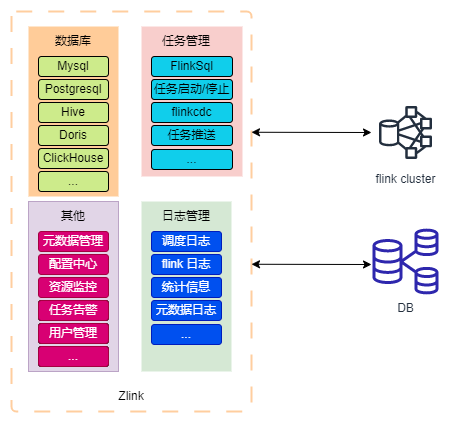

The diagram above was exported from draw.io. Its source (the exported page's mxGraphModel, read from the mxfile embedded in the PNG):
<mxGraphModel dx="1492" dy="739" grid="1" gridSize="10" guides="1" tooltips="1" connect="1" arrows="1" fold="1" page="1" pageScale="1" pageWidth="827" pageHeight="1169" math="0" shadow="0">
  <root>
    <mxCell id="0" />
    <mxCell id="1" parent="0" />
    <mxCell id="6aezcPzgPTid5L5mxbdu-1" value="" style="rounded=1;whiteSpace=wrap;html=1;dashed=1;dashPattern=8 8;strokeWidth=2;strokeColor=#FFCE9F;arcSize=2;" vertex="1" parent="1">
      <mxGeometry x="20" y="320" width="240" height="400" as="geometry" />
    </mxCell>
    <mxCell id="6aezcPzgPTid5L5mxbdu-13" value="" style="group" vertex="1" connectable="0" parent="1">
      <mxGeometry x="37" y="335" width="90" height="170" as="geometry" />
    </mxCell>
    <mxCell id="6aezcPzgPTid5L5mxbdu-2" value="" style="rounded=0;whiteSpace=wrap;html=1;strokeColor=none;strokeWidth=2;fillColor=#ffcc99;" vertex="1" parent="6aezcPzgPTid5L5mxbdu-13">
      <mxGeometry width="90" height="170" as="geometry" />
    </mxCell>
    <mxCell id="6aezcPzgPTid5L5mxbdu-3" value="数据库" style="text;html=1;strokeColor=none;fillColor=none;align=center;verticalAlign=middle;whiteSpace=wrap;rounded=0;" vertex="1" parent="6aezcPzgPTid5L5mxbdu-13">
      <mxGeometry x="15" width="60" height="30" as="geometry" />
    </mxCell>
    <mxCell id="6aezcPzgPTid5L5mxbdu-5" value="Mysql" style="rounded=1;whiteSpace=wrap;html=1;strokeColor=default;strokeWidth=1;fillColor=#cdeb8b;" vertex="1" parent="6aezcPzgPTid5L5mxbdu-13">
      <mxGeometry x="10" y="30" width="70" height="20" as="geometry" />
    </mxCell>
    <mxCell id="6aezcPzgPTid5L5mxbdu-6" value="Postgresql" style="rounded=1;whiteSpace=wrap;html=1;strokeColor=default;strokeWidth=1;fillColor=#cdeb8b;" vertex="1" parent="6aezcPzgPTid5L5mxbdu-13">
      <mxGeometry x="10" y="53" width="70" height="20" as="geometry" />
    </mxCell>
    <mxCell id="6aezcPzgPTid5L5mxbdu-7" value="Hive" style="rounded=1;whiteSpace=wrap;html=1;strokeColor=default;strokeWidth=1;fillColor=#cdeb8b;" vertex="1" parent="6aezcPzgPTid5L5mxbdu-13">
      <mxGeometry x="10" y="76" width="70" height="20" as="geometry" />
    </mxCell>
    <mxCell id="6aezcPzgPTid5L5mxbdu-8" value="Doris" style="rounded=1;whiteSpace=wrap;html=1;strokeColor=default;strokeWidth=1;fillColor=#cdeb8b;" vertex="1" parent="6aezcPzgPTid5L5mxbdu-13">
      <mxGeometry x="10" y="99" width="70" height="20" as="geometry" />
    </mxCell>
    <mxCell id="6aezcPzgPTid5L5mxbdu-9" value="ClickHouse" style="rounded=1;whiteSpace=wrap;html=1;strokeColor=default;strokeWidth=1;fillColor=#cdeb8b;" vertex="1" parent="6aezcPzgPTid5L5mxbdu-13">
      <mxGeometry x="10" y="122" width="70" height="20" as="geometry" />
    </mxCell>
    <mxCell id="6aezcPzgPTid5L5mxbdu-10" value="..." style="rounded=1;whiteSpace=wrap;html=1;strokeColor=default;strokeWidth=1;fillColor=#cdeb8b;" vertex="1" parent="6aezcPzgPTid5L5mxbdu-13">
      <mxGeometry x="10" y="145" width="70" height="20" as="geometry" />
    </mxCell>
    <mxCell id="6aezcPzgPTid5L5mxbdu-15" value="" style="rounded=0;whiteSpace=wrap;html=1;strokeColor=none;strokeWidth=2;fillColor=#f8cecc;" vertex="1" parent="1">
      <mxGeometry x="150" y="335" width="101" height="150" as="geometry" />
    </mxCell>
    <mxCell id="6aezcPzgPTid5L5mxbdu-16" value="任务管理" style="text;html=1;strokeColor=none;fillColor=none;align=center;verticalAlign=middle;whiteSpace=wrap;rounded=0;" vertex="1" parent="1">
      <mxGeometry x="165" y="335" width="60" height="30" as="geometry" />
    </mxCell>
    <mxCell id="6aezcPzgPTid5L5mxbdu-17" value="FlinkSql" style="rounded=1;whiteSpace=wrap;html=1;strokeColor=default;strokeWidth=1;fillColor=#10CEEB;" vertex="1" parent="1">
      <mxGeometry x="160" y="365" width="81" height="20" as="geometry" />
    </mxCell>
    <mxCell id="6aezcPzgPTid5L5mxbdu-18" value="任务启动/停止" style="rounded=1;whiteSpace=wrap;html=1;strokeColor=default;strokeWidth=1;fillColor=#10CEEB;" vertex="1" parent="1">
      <mxGeometry x="160" y="388" width="81" height="20" as="geometry" />
    </mxCell>
    <mxCell id="6aezcPzgPTid5L5mxbdu-19" value="flinkcdc" style="rounded=1;whiteSpace=wrap;html=1;strokeColor=default;strokeWidth=1;fillColor=#10CEEB;" vertex="1" parent="1">
      <mxGeometry x="160" y="411" width="81" height="20" as="geometry" />
    </mxCell>
    <mxCell id="6aezcPzgPTid5L5mxbdu-20" value="任务推送" style="rounded=1;whiteSpace=wrap;html=1;strokeColor=default;strokeWidth=1;fillColor=#10CEEB;" vertex="1" parent="1">
      <mxGeometry x="160" y="434" width="81" height="20" as="geometry" />
    </mxCell>
    <mxCell id="6aezcPzgPTid5L5mxbdu-22" value="..." style="rounded=1;whiteSpace=wrap;html=1;strokeColor=default;strokeWidth=1;fillColor=#10CEEB;" vertex="1" parent="1">
      <mxGeometry x="160" y="458" width="81" height="20" as="geometry" />
    </mxCell>
    <mxCell id="6aezcPzgPTid5L5mxbdu-48" value="" style="group" vertex="1" connectable="0" parent="1">
      <mxGeometry x="37" y="510" width="90" height="170" as="geometry" />
    </mxCell>
    <mxCell id="6aezcPzgPTid5L5mxbdu-24" value="" style="group;fillColor=#e1d5e7;strokeColor=#9673a6;container=0;" vertex="1" connectable="0" parent="6aezcPzgPTid5L5mxbdu-48">
      <mxGeometry width="90" height="170" as="geometry" />
    </mxCell>
    <mxCell id="6aezcPzgPTid5L5mxbdu-25" value="" style="rounded=0;whiteSpace=wrap;html=1;strokeColor=none;strokeWidth=2;fillColor=#e1d5e7;" vertex="1" parent="6aezcPzgPTid5L5mxbdu-48">
      <mxGeometry width="90" height="170" as="geometry" />
    </mxCell>
    <mxCell id="6aezcPzgPTid5L5mxbdu-26" value="其他" style="text;html=1;strokeColor=none;fillColor=none;align=center;verticalAlign=middle;whiteSpace=wrap;rounded=0;" vertex="1" parent="6aezcPzgPTid5L5mxbdu-48">
      <mxGeometry x="15" width="60" height="30" as="geometry" />
    </mxCell>
    <mxCell id="6aezcPzgPTid5L5mxbdu-27" value="元数据管理" style="rounded=1;whiteSpace=wrap;html=1;strokeColor=#A50040;strokeWidth=1;fillColor=#d80073;fontColor=#ffffff;" vertex="1" parent="6aezcPzgPTid5L5mxbdu-48">
      <mxGeometry x="10" y="30" width="70" height="20" as="geometry" />
    </mxCell>
    <mxCell id="6aezcPzgPTid5L5mxbdu-28" value="配置中心" style="rounded=1;whiteSpace=wrap;html=1;strokeColor=#A50040;strokeWidth=1;fillColor=#d80073;fontColor=#ffffff;" vertex="1" parent="6aezcPzgPTid5L5mxbdu-48">
      <mxGeometry x="10" y="53" width="70" height="20" as="geometry" />
    </mxCell>
    <mxCell id="6aezcPzgPTid5L5mxbdu-29" value="资源监控" style="rounded=1;whiteSpace=wrap;html=1;strokeColor=#A50040;strokeWidth=1;fillColor=#d80073;fontColor=#ffffff;" vertex="1" parent="6aezcPzgPTid5L5mxbdu-48">
      <mxGeometry x="10" y="76" width="70" height="20" as="geometry" />
    </mxCell>
    <mxCell id="6aezcPzgPTid5L5mxbdu-30" value="任务告警" style="rounded=1;whiteSpace=wrap;html=1;strokeColor=default;strokeWidth=1;fillColor=#cdeb8b;" vertex="1" parent="6aezcPzgPTid5L5mxbdu-48">
      <mxGeometry x="10" y="99" width="70" height="20" as="geometry" />
    </mxCell>
    <mxCell id="6aezcPzgPTid5L5mxbdu-31" value="用户管理" style="rounded=1;whiteSpace=wrap;html=1;strokeColor=default;strokeWidth=1;fillColor=#cdeb8b;" vertex="1" parent="6aezcPzgPTid5L5mxbdu-48">
      <mxGeometry x="10" y="122" width="70" height="20" as="geometry" />
    </mxCell>
    <mxCell id="6aezcPzgPTid5L5mxbdu-32" value="..." style="rounded=1;whiteSpace=wrap;html=1;strokeColor=default;strokeWidth=1;fillColor=#cdeb8b;" vertex="1" parent="6aezcPzgPTid5L5mxbdu-48">
      <mxGeometry x="10" y="145" width="70" height="20" as="geometry" />
    </mxCell>
    <mxCell id="6aezcPzgPTid5L5mxbdu-42" value="..." style="rounded=1;whiteSpace=wrap;html=1;strokeColor=default;strokeWidth=1;fillColor=#cdeb8b;" vertex="1" parent="6aezcPzgPTid5L5mxbdu-48">
      <mxGeometry x="10" y="145" width="70" height="20" as="geometry" />
    </mxCell>
    <mxCell id="6aezcPzgPTid5L5mxbdu-43" value="用户管理" style="rounded=1;whiteSpace=wrap;html=1;strokeColor=default;strokeWidth=1;fillColor=#cdeb8b;" vertex="1" parent="6aezcPzgPTid5L5mxbdu-48">
      <mxGeometry x="10" y="122" width="70" height="20" as="geometry" />
    </mxCell>
    <mxCell id="6aezcPzgPTid5L5mxbdu-44" value="任务告警" style="rounded=1;whiteSpace=wrap;html=1;strokeColor=default;strokeWidth=1;fillColor=#cdeb8b;" vertex="1" parent="6aezcPzgPTid5L5mxbdu-48">
      <mxGeometry x="10" y="99" width="70" height="20" as="geometry" />
    </mxCell>
    <mxCell id="6aezcPzgPTid5L5mxbdu-45" value="..." style="rounded=1;whiteSpace=wrap;html=1;strokeColor=#A50040;strokeWidth=1;fillColor=#d80073;fontColor=#ffffff;" vertex="1" parent="6aezcPzgPTid5L5mxbdu-48">
      <mxGeometry x="10" y="145" width="70" height="20" as="geometry" />
    </mxCell>
    <mxCell id="6aezcPzgPTid5L5mxbdu-46" value="用户管理" style="rounded=1;whiteSpace=wrap;html=1;strokeColor=#A50040;strokeWidth=1;fillColor=#d80073;fontColor=#ffffff;" vertex="1" parent="6aezcPzgPTid5L5mxbdu-48">
      <mxGeometry x="10" y="122" width="70" height="20" as="geometry" />
    </mxCell>
    <mxCell id="6aezcPzgPTid5L5mxbdu-47" value="任务告警" style="rounded=1;whiteSpace=wrap;html=1;strokeColor=#A50040;strokeWidth=1;fillColor=#d80073;fontColor=#ffffff;" vertex="1" parent="6aezcPzgPTid5L5mxbdu-48">
      <mxGeometry x="10" y="99" width="70" height="20" as="geometry" />
    </mxCell>
    <mxCell id="6aezcPzgPTid5L5mxbdu-34" value="" style="rounded=0;whiteSpace=wrap;html=1;strokeColor=none;strokeWidth=2;fillColor=#d5e8d4;" vertex="1" parent="1">
      <mxGeometry x="150" y="510" width="90" height="170" as="geometry" />
    </mxCell>
    <mxCell id="6aezcPzgPTid5L5mxbdu-35" value="日志管理" style="text;html=1;strokeColor=none;fillColor=none;align=center;verticalAlign=middle;whiteSpace=wrap;rounded=0;" vertex="1" parent="1">
      <mxGeometry x="165" y="510" width="60" height="30" as="geometry" />
    </mxCell>
    <mxCell id="6aezcPzgPTid5L5mxbdu-36" value="调度日志" style="rounded=1;whiteSpace=wrap;html=1;strokeColor=#001DBC;strokeWidth=1;fillColor=#0050ef;fontColor=#ffffff;" vertex="1" parent="1">
      <mxGeometry x="160" y="540" width="70" height="20" as="geometry" />
    </mxCell>
    <mxCell id="6aezcPzgPTid5L5mxbdu-37" value="flink 日志" style="rounded=1;whiteSpace=wrap;html=1;strokeColor=#001DBC;strokeWidth=1;fillColor=#0050ef;fontColor=#ffffff;" vertex="1" parent="1">
      <mxGeometry x="160" y="563" width="70" height="20" as="geometry" />
    </mxCell>
    <mxCell id="6aezcPzgPTid5L5mxbdu-38" value="统计信息" style="rounded=1;whiteSpace=wrap;html=1;strokeColor=#001DBC;strokeWidth=1;fillColor=#0050ef;fontColor=#ffffff;" vertex="1" parent="1">
      <mxGeometry x="160" y="586" width="70" height="20" as="geometry" />
    </mxCell>
    <mxCell id="6aezcPzgPTid5L5mxbdu-39" value="元数据日志" style="rounded=1;whiteSpace=wrap;html=1;strokeColor=#001DBC;strokeWidth=1;fillColor=#0050ef;fontColor=#ffffff;" vertex="1" parent="1">
      <mxGeometry x="160" y="609" width="70" height="20" as="geometry" />
    </mxCell>
    <mxCell id="6aezcPzgPTid5L5mxbdu-41" value="..." style="rounded=1;whiteSpace=wrap;html=1;strokeColor=#001DBC;strokeWidth=1;fillColor=#0050ef;fontColor=#ffffff;" vertex="1" parent="1">
      <mxGeometry x="160" y="633" width="70" height="20" as="geometry" />
    </mxCell>
    <mxCell id="6aezcPzgPTid5L5mxbdu-49" value="flink cluster" style="sketch=0;outlineConnect=0;fontColor=#232F3E;gradientColor=none;strokeColor=#232F3E;fillColor=#ffffff;dashed=0;verticalLabelPosition=bottom;verticalAlign=top;align=center;html=1;fontSize=12;fontStyle=0;aspect=fixed;shape=mxgraph.aws4.resourceIcon;resIcon=mxgraph.aws4.hdfs_cluster;strokeWidth=1;" vertex="1" parent="1">
      <mxGeometry x="381" y="408" width="66" height="66" as="geometry" />
    </mxCell>
    <mxCell id="6aezcPzgPTid5L5mxbdu-50" value="DB" style="sketch=0;outlineConnect=0;fontColor=#232F3E;gradientColor=none;fillColor=#2E27AD;strokeColor=none;dashed=0;verticalLabelPosition=bottom;verticalAlign=top;align=center;html=1;fontSize=12;fontStyle=0;aspect=fixed;pointerEvents=1;shape=mxgraph.aws4.rds_multi_az_db_cluster;strokeWidth=1;" vertex="1" parent="1">
      <mxGeometry x="381" y="537" width="66" height="66" as="geometry" />
    </mxCell>
    <mxCell id="6aezcPzgPTid5L5mxbdu-54" value="Zlink" style="text;html=1;strokeColor=none;fillColor=none;align=center;verticalAlign=middle;whiteSpace=wrap;rounded=0;" vertex="1" parent="1">
      <mxGeometry x="110" y="690" width="60" height="30" as="geometry" />
    </mxCell>
    <mxCell id="6aezcPzgPTid5L5mxbdu-55" value="" style="endArrow=classic;startArrow=classic;html=1;rounded=0;" edge="1" parent="1">
      <mxGeometry width="50" height="50" relative="1" as="geometry">
        <mxPoint x="260" y="440.76" as="sourcePoint" />
        <mxPoint x="380" y="441" as="targetPoint" />
      </mxGeometry>
    </mxCell>
    <mxCell id="6aezcPzgPTid5L5mxbdu-56" value="" style="endArrow=classic;startArrow=classic;html=1;rounded=0;" edge="1" parent="1">
      <mxGeometry width="50" height="50" relative="1" as="geometry">
        <mxPoint x="260" y="572.76" as="sourcePoint" />
        <mxPoint x="380" y="573" as="targetPoint" />
      </mxGeometry>
    </mxCell>
  </root>
</mxGraphModel>